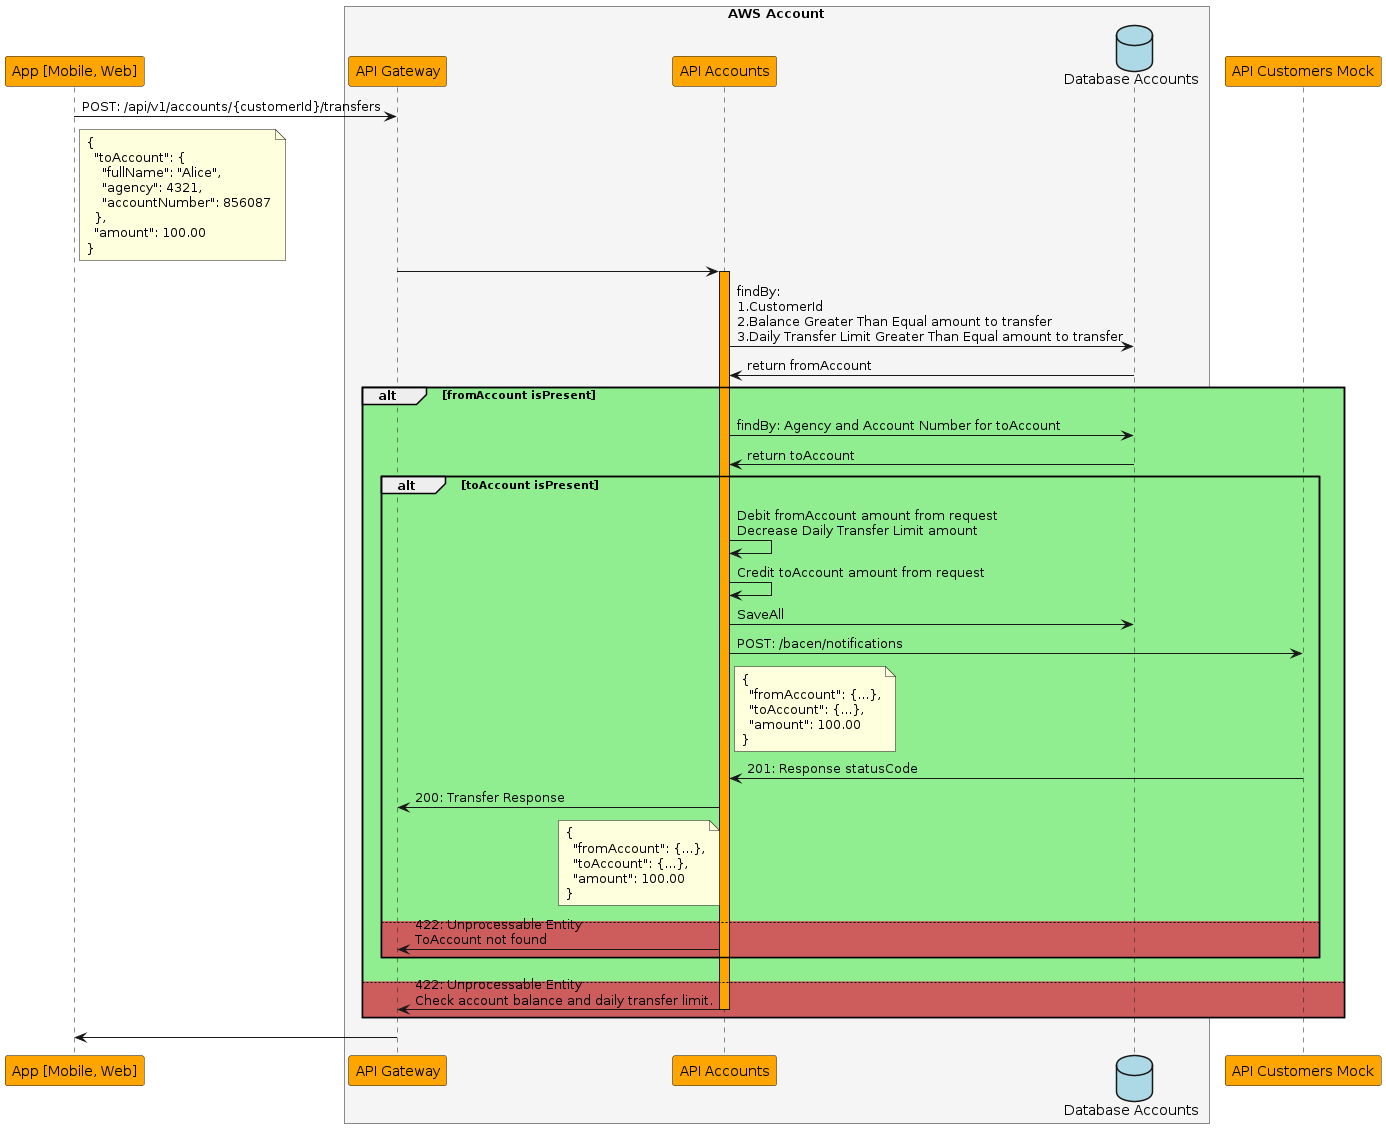

The diagram above was rendered by PlantUML. Its source (embedded in the PNG):
@startuml Sequence Diagram - POST Transfer
!pragma teoz true

participant client as "App [Mobile, Web]" #Orange
box "AWS Account" #WhiteSmoke
participant api_gw as "API Gateway" #Orange
participant api_accounts as "API Accounts" #Orange
database db_accounts as "Database Accounts" #LightBlue
end box
participant api_bacen_mock as "API Customers Mock" #Orange

client -> api_gw: POST: /api/v1/accounts/{customerId}/transfers
note right of client
{
  "toAccount": {
    "fullName": "Alice",
    "agency": 4321,
    "accountNumber": 856087
  },
  "amount": 100.00
}
end note
api_gw -> api_accounts

activate api_accounts #Orange
api_accounts -> db_accounts: findBy:\n1.CustomerId\n2.Balance Greater Than Equal amount to transfer\n3.Daily Transfer Limit Greater Than Equal amount to transfer
api_accounts <- db_accounts: return fromAccount

alt #LightGreen fromAccount isPresent
  api_accounts -> db_accounts: findBy: Agency and Account Number for toAccount
  api_accounts <- db_accounts: return toAccount
  alt #LightGreen toAccount isPresent
    api_accounts -> api_accounts: Debit fromAccount amount from request\nDecrease Daily Transfer Limit amount
    api_accounts -> api_accounts: Credit toAccount amount from request
    api_accounts -> db_accounts: SaveAll
    api_accounts -> api_bacen_mock: POST: /bacen/notifications
    note right of api_accounts
      {
        "fromAccount": {...},
        "toAccount": {...},
        "amount": 100.00
      }
    end note
    api_accounts <- api_bacen_mock: 201: Response statusCode
    api_accounts -> api_gw: 200: Transfer Response
    note left of api_accounts
      {
        "fromAccount": {...},
        "toAccount": {...},
        "amount": 100.00
      }
    end note
    
  else #IndianRed
    api_accounts -> api_gw: 422: Unprocessable Entity\nToAccount not found
  end
else #IndianRed
  api_gw <- api_accounts: 422: Unprocessable Entity\nCheck account balance and daily transfer limit.
  deactivate api_accounts
end
api_gw -> client

@enduml